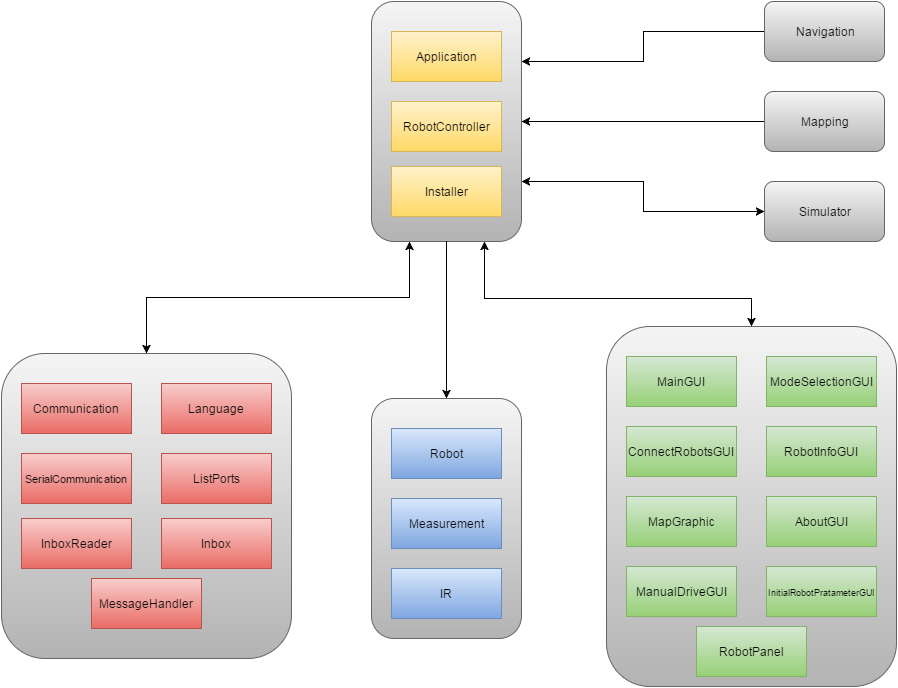

The diagram above was exported from draw.io. Its source (the exported page's mxGraphModel, read from the mxfile embedded in the PNG):
<mxGraphModel dx="1434" dy="924" grid="0" gridSize="10" guides="1" tooltips="1" connect="1" arrows="1" fold="1" page="1" pageScale="1" pageWidth="1000" pageHeight="700" background="#FFFFFF" math="0" shadow="0">
  <root>
    <mxCell id="0" />
    <mxCell id="1" parent="0" />
    <mxCell id="6" value="" style="group" parent="1" vertex="1" connectable="0">
      <mxGeometry x="421" y="6" width="150" height="240" as="geometry" />
    </mxCell>
    <mxCell id="2" value="" style="rounded=1;whiteSpace=wrap;html=1;plain-gray" parent="6" vertex="1">
      <mxGeometry width="150" height="240" as="geometry" />
    </mxCell>
    <mxCell id="3" value="Application" style="html=1;plain-yellow" parent="6" vertex="1">
      <mxGeometry x="20" y="30" width="110" height="50" as="geometry" />
    </mxCell>
    <mxCell id="4" value="Installer" style="html=1;plain-yellow" parent="6" vertex="1">
      <mxGeometry x="20" y="165" width="110" height="50" as="geometry" />
    </mxCell>
    <mxCell id="5" value="RobotController" style="html=1;plain-yellow" parent="6" vertex="1">
      <mxGeometry x="20" y="100" width="110" height="50" as="geometry" />
    </mxCell>
    <mxCell id="40" value="" style="group" parent="1" vertex="1" connectable="0">
      <mxGeometry x="51" y="331" width="895" height="360" as="geometry" />
    </mxCell>
    <mxCell id="17" value="" style="group" parent="40" vertex="1" connectable="0">
      <mxGeometry y="27" width="290" height="305" as="geometry" />
    </mxCell>
    <mxCell id="15" value="" style="rounded=1;whiteSpace=wrap;html=1;plain-gray" parent="17" vertex="1">
      <mxGeometry width="290" height="305" as="geometry" />
    </mxCell>
    <mxCell id="7" value="Communication" style="html=1;plain-red" parent="17" vertex="1">
      <mxGeometry x="20" y="30" width="110" height="50" as="geometry" />
    </mxCell>
    <mxCell id="9" value="Inbox" style="html=1;plain-red" parent="17" vertex="1">
      <mxGeometry x="160" y="165" width="110" height="50" as="geometry" />
    </mxCell>
    <mxCell id="10" value="InboxReader" style="html=1;plain-red" parent="17" vertex="1">
      <mxGeometry x="20" y="165" width="110" height="50" as="geometry" />
    </mxCell>
    <mxCell id="11" value="Language" style="html=1;plain-red" parent="17" vertex="1">
      <mxGeometry x="160" y="30" width="110" height="50" as="geometry" />
    </mxCell>
    <mxCell id="12" value="ListPorts" style="html=1;plain-red" parent="17" vertex="1">
      <mxGeometry x="160" y="100" width="110" height="50" as="geometry" />
    </mxCell>
    <mxCell id="13" value="&lt;font style=&quot;font-size: 11px&quot;&gt;SerialCommunication&lt;/font&gt;" style="html=1;plain-red" parent="17" vertex="1">
      <mxGeometry x="20" y="100" width="110" height="50" as="geometry" />
    </mxCell>
    <mxCell id="14" value="MessageHandler" style="html=1;plain-red" parent="17" vertex="1">
      <mxGeometry x="90" y="225" width="110" height="50" as="geometry" />
    </mxCell>
    <mxCell id="26" value="" style="group" parent="40" vertex="1" connectable="0">
      <mxGeometry x="370" y="72" width="150" height="240" as="geometry" />
    </mxCell>
    <mxCell id="21" value="" style="group" parent="26" vertex="1" connectable="0">
      <mxGeometry width="150" height="240" as="geometry" />
    </mxCell>
    <mxCell id="22" value="" style="rounded=1;whiteSpace=wrap;html=1;plain-gray" parent="21" vertex="1">
      <mxGeometry width="150" height="240" as="geometry" />
    </mxCell>
    <mxCell id="18" value="Robot" style="html=1;plain-blue" parent="21" vertex="1">
      <mxGeometry x="20" y="30" width="110" height="50" as="geometry" />
    </mxCell>
    <mxCell id="19" value="Measurement" style="html=1;plain-blue" parent="21" vertex="1">
      <mxGeometry x="20" y="100" width="110" height="50" as="geometry" />
    </mxCell>
    <mxCell id="20" value="IR" style="html=1;plain-blue" parent="21" vertex="1">
      <mxGeometry x="20" y="170" width="110" height="50" as="geometry" />
    </mxCell>
    <mxCell id="39" value="" style="group" parent="40" vertex="1" connectable="0">
      <mxGeometry x="605" width="290" height="360" as="geometry" />
    </mxCell>
    <mxCell id="38" value="" style="rounded=1;whiteSpace=wrap;html=1;plain-gray" parent="39" vertex="1">
      <mxGeometry width="290" height="360" as="geometry" />
    </mxCell>
    <mxCell id="28" value="AboutGUI" style="html=1;plain-green" parent="39" vertex="1">
      <mxGeometry x="160" y="170" width="110" height="50" as="geometry" />
    </mxCell>
    <mxCell id="29" value="ConnectRobotsGUI" style="html=1;plain-green" parent="39" vertex="1">
      <mxGeometry x="20" y="100" width="110" height="50" as="geometry" />
    </mxCell>
    <mxCell id="30" value="&lt;font style=&quot;font-size: 9px&quot;&gt;InitialRobotPratameterGUI&lt;/font&gt;" style="html=1;plain-green" parent="39" vertex="1">
      <mxGeometry x="160" y="240" width="110" height="50" as="geometry" />
    </mxCell>
    <mxCell id="31" value="MainGUI" style="html=1;plain-green" parent="39" vertex="1">
      <mxGeometry x="20" y="30" width="110" height="50" as="geometry" />
    </mxCell>
    <mxCell id="32" value="ManualDriveGUI" style="html=1;plain-green" parent="39" vertex="1">
      <mxGeometry x="20" y="240" width="110" height="50" as="geometry" />
    </mxCell>
    <mxCell id="33" value="MapGraphic" style="html=1;plain-green" parent="39" vertex="1">
      <mxGeometry x="20" y="170" width="110" height="50" as="geometry" />
    </mxCell>
    <mxCell id="34" value="ModeSelectionGUI" style="html=1;plain-green" parent="39" vertex="1">
      <mxGeometry x="160" y="30" width="110" height="50" as="geometry" />
    </mxCell>
    <mxCell id="35" value="RobotInfoGUI" style="html=1;plain-green" parent="39" vertex="1">
      <mxGeometry x="160" y="100" width="110" height="50" as="geometry" />
    </mxCell>
    <mxCell id="36" value="RobotPanel" style="html=1;plain-green" parent="39" vertex="1">
      <mxGeometry x="90" y="300" width="110" height="50" as="geometry" />
    </mxCell>
    <mxCell id="41" style="edgeStyle=orthogonalEdgeStyle;rounded=0;html=1;exitX=0.5;exitY=1;entryX=0.5;entryY=0;jettySize=auto;orthogonalLoop=1;" parent="1" source="2" target="22" edge="1">
      <mxGeometry relative="1" as="geometry" />
    </mxCell>
    <mxCell id="47" style="edgeStyle=orthogonalEdgeStyle;rounded=0;html=1;exitX=0;exitY=0.5;entryX=1;entryY=0.25;startArrow=none;startFill=0;endArrow=classic;endFill=1;jettySize=auto;orthogonalLoop=1;" parent="1" source="44" target="2" edge="1">
      <mxGeometry relative="1" as="geometry" />
    </mxCell>
    <mxCell id="44" value="Navigation" style="rounded=1;whiteSpace=wrap;html=1;plain-gray" parent="1" vertex="1">
      <mxGeometry x="814" y="6" width="120" height="60" as="geometry" />
    </mxCell>
    <mxCell id="48" style="edgeStyle=orthogonalEdgeStyle;rounded=0;html=1;exitX=0;exitY=0.5;entryX=1;entryY=0.5;startArrow=none;startFill=0;endArrow=classic;endFill=1;jettySize=auto;orthogonalLoop=1;" parent="1" source="45" target="2" edge="1">
      <mxGeometry relative="1" as="geometry" />
    </mxCell>
    <mxCell id="45" value="Mapping" style="rounded=1;whiteSpace=wrap;html=1;plain-gray" parent="1" vertex="1">
      <mxGeometry x="814" y="96" width="120" height="60" as="geometry" />
    </mxCell>
    <mxCell id="49" style="edgeStyle=orthogonalEdgeStyle;rounded=0;html=1;exitX=0;exitY=0.5;entryX=1;entryY=0.75;startArrow=classic;startFill=1;endArrow=classic;endFill=1;jettySize=auto;orthogonalLoop=1;" parent="1" source="46" target="2" edge="1">
      <mxGeometry relative="1" as="geometry" />
    </mxCell>
    <mxCell id="46" value="Simulator" style="rounded=1;whiteSpace=wrap;html=1;plain-gray" parent="1" vertex="1">
      <mxGeometry x="814" y="186" width="120" height="60" as="geometry" />
    </mxCell>
    <mxCell id="50" style="edgeStyle=orthogonalEdgeStyle;rounded=0;html=1;exitX=0.75;exitY=1;entryX=0.5;entryY=0;startArrow=classic;startFill=1;endArrow=classic;endFill=1;jettySize=auto;orthogonalLoop=1;" edge="1" parent="1" source="2" target="38">
      <mxGeometry relative="1" as="geometry">
        <Array as="points">
          <mxPoint x="534" y="303" />
          <mxPoint x="801" y="303" />
        </Array>
      </mxGeometry>
    </mxCell>
    <mxCell id="51" style="edgeStyle=orthogonalEdgeStyle;rounded=0;html=1;exitX=0.25;exitY=1;entryX=0.5;entryY=0;startArrow=classic;startFill=1;endArrow=classic;endFill=1;jettySize=auto;orthogonalLoop=1;" edge="1" parent="1" source="2" target="15">
      <mxGeometry relative="1" as="geometry" />
    </mxCell>
  </root>
</mxGraphModel>